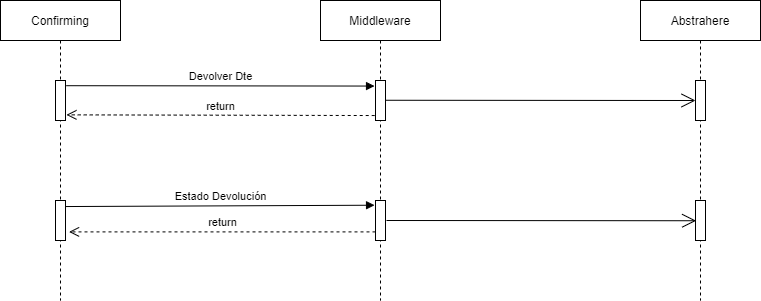

The diagram above was exported from draw.io. Its source (the exported page's mxGraphModel, read from the mxfile embedded in the PNG):
<mxGraphModel dx="852" dy="494" grid="1" gridSize="10" guides="1" tooltips="1" connect="1" arrows="1" fold="1" page="1" pageScale="1" pageWidth="827" pageHeight="1169" math="0" shadow="0">
  <root>
    <mxCell id="0" />
    <mxCell id="1" parent="0" />
    <mxCell id="HO8mqphYJe5epUuWMn4Q-1" value="Confirming" style="shape=umlLifeline;perimeter=lifelinePerimeter;whiteSpace=wrap;html=1;container=1;collapsible=0;recursiveResize=0;outlineConnect=0;" vertex="1" parent="1">
      <mxGeometry x="40" y="40" width="120" height="300" as="geometry" />
    </mxCell>
    <mxCell id="HO8mqphYJe5epUuWMn4Q-7" value="" style="html=1;points=[];perimeter=orthogonalPerimeter;" vertex="1" parent="HO8mqphYJe5epUuWMn4Q-1">
      <mxGeometry x="55" y="80" width="10" height="40" as="geometry" />
    </mxCell>
    <mxCell id="HO8mqphYJe5epUuWMn4Q-14" value="" style="html=1;points=[];perimeter=orthogonalPerimeter;" vertex="1" parent="HO8mqphYJe5epUuWMn4Q-1">
      <mxGeometry x="55" y="200" width="10" height="40" as="geometry" />
    </mxCell>
    <mxCell id="HO8mqphYJe5epUuWMn4Q-2" value="Middleware" style="shape=umlLifeline;perimeter=lifelinePerimeter;whiteSpace=wrap;html=1;container=1;collapsible=0;recursiveResize=0;outlineConnect=0;" vertex="1" parent="1">
      <mxGeometry x="360" y="40" width="120" height="300" as="geometry" />
    </mxCell>
    <mxCell id="HO8mqphYJe5epUuWMn4Q-4" value="" style="html=1;points=[];perimeter=orthogonalPerimeter;" vertex="1" parent="HO8mqphYJe5epUuWMn4Q-2">
      <mxGeometry x="55" y="80" width="10" height="40" as="geometry" />
    </mxCell>
    <mxCell id="HO8mqphYJe5epUuWMn4Q-11" value="" style="html=1;points=[];perimeter=orthogonalPerimeter;" vertex="1" parent="HO8mqphYJe5epUuWMn4Q-2">
      <mxGeometry x="55" y="200" width="10" height="40" as="geometry" />
    </mxCell>
    <mxCell id="HO8mqphYJe5epUuWMn4Q-3" value="Abstrahere" style="shape=umlLifeline;perimeter=lifelinePerimeter;whiteSpace=wrap;html=1;container=1;collapsible=0;recursiveResize=0;outlineConnect=0;" vertex="1" parent="1">
      <mxGeometry x="680" y="40" width="120" height="300" as="geometry" />
    </mxCell>
    <mxCell id="HO8mqphYJe5epUuWMn4Q-10" value="" style="html=1;points=[];perimeter=orthogonalPerimeter;" vertex="1" parent="HO8mqphYJe5epUuWMn4Q-3">
      <mxGeometry x="55" y="80" width="10" height="40" as="geometry" />
    </mxCell>
    <mxCell id="HO8mqphYJe5epUuWMn4Q-15" value="" style="html=1;points=[];perimeter=orthogonalPerimeter;" vertex="1" parent="HO8mqphYJe5epUuWMn4Q-3">
      <mxGeometry x="55" y="200" width="10" height="40" as="geometry" />
    </mxCell>
    <mxCell id="HO8mqphYJe5epUuWMn4Q-5" value="Devolver Dte" style="html=1;verticalAlign=bottom;endArrow=block;entryX=-0.097;entryY=0.139;exitX=1.08;exitY=0.13;exitDx=0;exitDy=0;exitPerimeter=0;entryDx=0;entryDy=0;entryPerimeter=0;" edge="1" target="HO8mqphYJe5epUuWMn4Q-4" parent="1" source="HO8mqphYJe5epUuWMn4Q-7">
      <mxGeometry relative="1" as="geometry">
        <mxPoint x="345" y="120" as="sourcePoint" />
      </mxGeometry>
    </mxCell>
    <mxCell id="HO8mqphYJe5epUuWMn4Q-6" value="return" style="html=1;verticalAlign=bottom;endArrow=open;dashed=1;endSize=8;exitX=-0.079;exitY=0.876;entryX=1.093;entryY=0.859;entryDx=0;entryDy=0;entryPerimeter=0;exitDx=0;exitDy=0;exitPerimeter=0;" edge="1" source="HO8mqphYJe5epUuWMn4Q-4" parent="1" target="HO8mqphYJe5epUuWMn4Q-7">
      <mxGeometry relative="1" as="geometry">
        <mxPoint x="345" y="196" as="targetPoint" />
      </mxGeometry>
    </mxCell>
    <mxCell id="HO8mqphYJe5epUuWMn4Q-9" value="" style="endArrow=open;endFill=1;endSize=12;html=1;exitX=1.037;exitY=0.494;exitDx=0;exitDy=0;exitPerimeter=0;" edge="1" parent="1" source="HO8mqphYJe5epUuWMn4Q-4">
      <mxGeometry width="160" relative="1" as="geometry">
        <mxPoint x="430.6700000000001" y="139.67999999999998" as="sourcePoint" />
        <mxPoint x="735" y="140" as="targetPoint" />
      </mxGeometry>
    </mxCell>
    <mxCell id="HO8mqphYJe5epUuWMn4Q-12" value="Estado Devolución" style="html=1;verticalAlign=bottom;endArrow=block;entryX=-0.095;entryY=0.118;exitX=0.994;exitY=0.151;exitDx=0;exitDy=0;exitPerimeter=0;entryDx=0;entryDy=0;entryPerimeter=0;" edge="1" target="HO8mqphYJe5epUuWMn4Q-11" parent="1" source="HO8mqphYJe5epUuWMn4Q-14">
      <mxGeometry relative="1" as="geometry">
        <mxPoint x="345" y="200" as="sourcePoint" />
      </mxGeometry>
    </mxCell>
    <mxCell id="HO8mqphYJe5epUuWMn4Q-13" value="return" style="html=1;verticalAlign=bottom;endArrow=open;dashed=1;endSize=8;exitX=0;exitY=0.785;entryX=1.355;entryY=0.785;entryDx=0;entryDy=0;entryPerimeter=0;exitDx=0;exitDy=0;exitPerimeter=0;" edge="1" source="HO8mqphYJe5epUuWMn4Q-11" parent="1" target="HO8mqphYJe5epUuWMn4Q-14">
      <mxGeometry relative="1" as="geometry">
        <mxPoint x="345" y="276" as="targetPoint" />
      </mxGeometry>
    </mxCell>
    <mxCell id="HO8mqphYJe5epUuWMn4Q-16" value="" style="endArrow=open;endFill=1;endSize=12;html=1;exitX=1.037;exitY=0.494;exitDx=0;exitDy=0;exitPerimeter=0;" edge="1" parent="1">
      <mxGeometry width="160" relative="1" as="geometry">
        <mxPoint x="426.0000000000001" y="260" as="sourcePoint" />
        <mxPoint x="735.63" y="260.24" as="targetPoint" />
      </mxGeometry>
    </mxCell>
  </root>
</mxGraphModel>